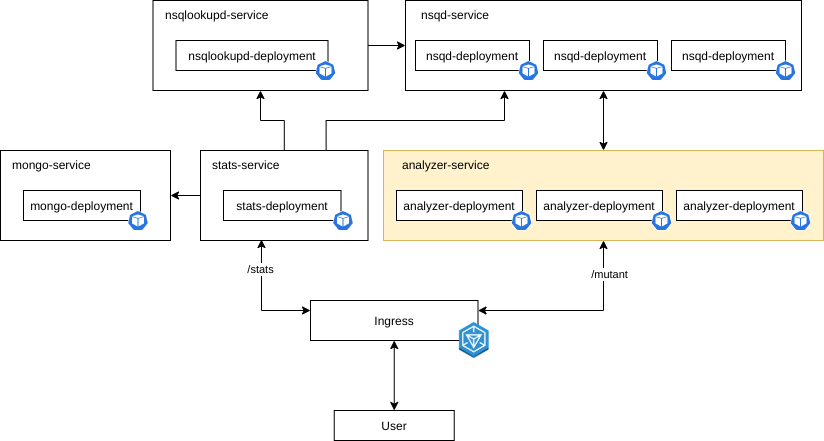

The diagram above was exported from draw.io. Its source (the exported page's mxGraphModel, read from the mxfile embedded in the PNG):
<mxGraphModel dx="2249" dy="693" grid="1" gridSize="10" guides="1" tooltips="1" connect="1" arrows="1" fold="1" page="1" pageScale="1" pageWidth="827" pageHeight="1169" math="0" shadow="0">
  <root>
    <mxCell id="0" />
    <mxCell id="1" parent="0" />
    <mxCell id="CIJbiPciv69W26gRns1o-66" style="edgeStyle=orthogonalEdgeStyle;rounded=0;orthogonalLoop=1;jettySize=auto;html=1;exitX=0.5;exitY=0;exitDx=0;exitDy=0;startArrow=classic;startFill=1;" edge="1" parent="1" source="CIJbiPciv69W26gRns1o-27" target="CIJbiPciv69W26gRns1o-25">
      <mxGeometry relative="1" as="geometry" />
    </mxCell>
    <mxCell id="CIJbiPciv69W26gRns1o-27" value="" style="rounded=0;whiteSpace=wrap;html=1;fillColor=#fff2cc;strokeColor=#d6b656;" vertex="1" parent="1">
      <mxGeometry x="353" y="240" width="440" height="90" as="geometry" />
    </mxCell>
    <mxCell id="CIJbiPciv69W26gRns1o-25" value="" style="rounded=0;whiteSpace=wrap;html=1;" vertex="1" parent="1">
      <mxGeometry x="375" y="90" width="396" height="90" as="geometry" />
    </mxCell>
    <mxCell id="CIJbiPciv69W26gRns1o-3" value="nsqd-deployment" style="rounded=0;whiteSpace=wrap;html=1;" vertex="1" parent="1">
      <mxGeometry x="385" y="130" width="114" height="30" as="geometry" />
    </mxCell>
    <mxCell id="CIJbiPciv69W26gRns1o-5" value="analyzer-deployment" style="rounded=0;whiteSpace=wrap;html=1;" vertex="1" parent="1">
      <mxGeometry x="366" y="280" width="126" height="30" as="geometry" />
    </mxCell>
    <mxCell id="CIJbiPciv69W26gRns1o-26" value="nsqd-service" style="text;html=1;strokeColor=none;fillColor=none;align=center;verticalAlign=middle;whiteSpace=wrap;rounded=0;" vertex="1" parent="1">
      <mxGeometry x="385" y="94" width="80" height="20" as="geometry" />
    </mxCell>
    <mxCell id="CIJbiPciv69W26gRns1o-28" value="analyzer-service" style="text;html=1;strokeColor=none;fillColor=none;align=left;verticalAlign=middle;whiteSpace=wrap;rounded=0;" vertex="1" parent="1">
      <mxGeometry x="370" y="244" width="100" height="20" as="geometry" />
    </mxCell>
    <mxCell id="CIJbiPciv69W26gRns1o-29" value="nsqd-deployment" style="rounded=0;whiteSpace=wrap;html=1;" vertex="1" parent="1">
      <mxGeometry x="513" y="130" width="114" height="30" as="geometry" />
    </mxCell>
    <mxCell id="CIJbiPciv69W26gRns1o-30" value="nsqd-deployment" style="rounded=0;whiteSpace=wrap;html=1;" vertex="1" parent="1">
      <mxGeometry x="641" y="130" width="114" height="30" as="geometry" />
    </mxCell>
    <mxCell id="CIJbiPciv69W26gRns1o-31" value="analyzer-deployment" style="rounded=0;whiteSpace=wrap;html=1;" vertex="1" parent="1">
      <mxGeometry x="506" y="280" width="126" height="30" as="geometry" />
    </mxCell>
    <mxCell id="CIJbiPciv69W26gRns1o-32" value="analyzer-deployment" style="rounded=0;whiteSpace=wrap;html=1;" vertex="1" parent="1">
      <mxGeometry x="646" y="280" width="126" height="30" as="geometry" />
    </mxCell>
    <mxCell id="CIJbiPciv69W26gRns1o-41" style="edgeStyle=orthogonalEdgeStyle;rounded=0;orthogonalLoop=1;jettySize=auto;html=1;entryX=0;entryY=0.5;entryDx=0;entryDy=0;" edge="1" parent="1" source="CIJbiPciv69W26gRns1o-36" target="CIJbiPciv69W26gRns1o-25">
      <mxGeometry relative="1" as="geometry" />
    </mxCell>
    <mxCell id="CIJbiPciv69W26gRns1o-36" value="" style="rounded=0;whiteSpace=wrap;html=1;" vertex="1" parent="1">
      <mxGeometry x="122.5" y="90" width="215" height="90" as="geometry" />
    </mxCell>
    <mxCell id="CIJbiPciv69W26gRns1o-37" value="nsqlookupd-service" style="text;html=1;strokeColor=none;fillColor=none;align=left;verticalAlign=middle;whiteSpace=wrap;rounded=0;" vertex="1" parent="1">
      <mxGeometry x="132.5" y="94" width="108" height="20" as="geometry" />
    </mxCell>
    <mxCell id="CIJbiPciv69W26gRns1o-38" value="nsqlookupd-deployment" style="rounded=0;whiteSpace=wrap;html=1;" vertex="1" parent="1">
      <mxGeometry x="145.5" y="130" width="152" height="30" as="geometry" />
    </mxCell>
    <mxCell id="CIJbiPciv69W26gRns1o-49" style="edgeStyle=orthogonalEdgeStyle;rounded=0;orthogonalLoop=1;jettySize=auto;html=1;entryX=0.5;entryY=1;entryDx=0;entryDy=0;" edge="1" parent="1" source="CIJbiPciv69W26gRns1o-42" target="CIJbiPciv69W26gRns1o-36">
      <mxGeometry relative="1" as="geometry" />
    </mxCell>
    <mxCell id="CIJbiPciv69W26gRns1o-50" style="edgeStyle=orthogonalEdgeStyle;rounded=0;orthogonalLoop=1;jettySize=auto;html=1;exitX=0.75;exitY=0;exitDx=0;exitDy=0;entryX=0.25;entryY=1;entryDx=0;entryDy=0;" edge="1" parent="1" source="CIJbiPciv69W26gRns1o-42" target="CIJbiPciv69W26gRns1o-25">
      <mxGeometry relative="1" as="geometry" />
    </mxCell>
    <mxCell id="CIJbiPciv69W26gRns1o-51" style="edgeStyle=orthogonalEdgeStyle;rounded=0;orthogonalLoop=1;jettySize=auto;html=1;exitX=0;exitY=0.5;exitDx=0;exitDy=0;entryX=1;entryY=0.5;entryDx=0;entryDy=0;" edge="1" parent="1" source="CIJbiPciv69W26gRns1o-42" target="CIJbiPciv69W26gRns1o-45">
      <mxGeometry relative="1" as="geometry" />
    </mxCell>
    <mxCell id="CIJbiPciv69W26gRns1o-42" value="" style="rounded=0;whiteSpace=wrap;html=1;" vertex="1" parent="1">
      <mxGeometry x="170" y="240" width="167.5" height="90" as="geometry" />
    </mxCell>
    <mxCell id="CIJbiPciv69W26gRns1o-43" value="stats-service" style="text;html=1;strokeColor=none;fillColor=none;align=left;verticalAlign=middle;whiteSpace=wrap;rounded=0;" vertex="1" parent="1">
      <mxGeometry x="180" y="244" width="108" height="20" as="geometry" />
    </mxCell>
    <mxCell id="CIJbiPciv69W26gRns1o-44" value="stats-deployment" style="rounded=0;whiteSpace=wrap;html=1;" vertex="1" parent="1">
      <mxGeometry x="193" y="280" width="117.5" height="30" as="geometry" />
    </mxCell>
    <mxCell id="CIJbiPciv69W26gRns1o-45" value="" style="rounded=0;whiteSpace=wrap;html=1;" vertex="1" parent="1">
      <mxGeometry x="-30" y="240" width="170" height="90" as="geometry" />
    </mxCell>
    <mxCell id="CIJbiPciv69W26gRns1o-46" value="mongo-service" style="text;html=1;strokeColor=none;fillColor=none;align=left;verticalAlign=middle;whiteSpace=wrap;rounded=0;" vertex="1" parent="1">
      <mxGeometry x="-20" y="244" width="108" height="20" as="geometry" />
    </mxCell>
    <mxCell id="CIJbiPciv69W26gRns1o-47" value="mongo-deployment" style="rounded=0;whiteSpace=wrap;html=1;" vertex="1" parent="1">
      <mxGeometry x="-7" y="280" width="117" height="30" as="geometry" />
    </mxCell>
    <mxCell id="CIJbiPciv69W26gRns1o-56" style="edgeStyle=orthogonalEdgeStyle;rounded=0;orthogonalLoop=1;jettySize=auto;html=1;exitX=1;exitY=0.25;exitDx=0;exitDy=0;entryX=0.5;entryY=1;entryDx=0;entryDy=0;startArrow=classic;startFill=1;" edge="1" parent="1" source="CIJbiPciv69W26gRns1o-52" target="CIJbiPciv69W26gRns1o-27">
      <mxGeometry relative="1" as="geometry" />
    </mxCell>
    <mxCell id="CIJbiPciv69W26gRns1o-59" value="/mutant" style="edgeLabel;html=1;align=center;verticalAlign=middle;resizable=0;points=[];" vertex="1" connectable="0" parent="CIJbiPciv69W26gRns1o-56">
      <mxGeometry x="0.669" y="-5" relative="1" as="geometry">
        <mxPoint y="1" as="offset" />
      </mxGeometry>
    </mxCell>
    <mxCell id="CIJbiPciv69W26gRns1o-57" style="edgeStyle=orthogonalEdgeStyle;rounded=0;orthogonalLoop=1;jettySize=auto;html=1;exitX=0;exitY=0.25;exitDx=0;exitDy=0;entryX=0.364;entryY=0.989;entryDx=0;entryDy=0;entryPerimeter=0;startArrow=classic;startFill=1;" edge="1" parent="1" source="CIJbiPciv69W26gRns1o-52" target="CIJbiPciv69W26gRns1o-42">
      <mxGeometry relative="1" as="geometry" />
    </mxCell>
    <mxCell id="CIJbiPciv69W26gRns1o-58" value="/stats" style="edgeLabel;html=1;align=center;verticalAlign=middle;resizable=0;points=[];" vertex="1" connectable="0" parent="CIJbiPciv69W26gRns1o-57">
      <mxGeometry x="0.5201" y="1" relative="1" as="geometry">
        <mxPoint as="offset" />
      </mxGeometry>
    </mxCell>
    <mxCell id="CIJbiPciv69W26gRns1o-52" value="Ingress" style="rounded=0;whiteSpace=wrap;html=1;" vertex="1" parent="1">
      <mxGeometry x="280" y="390" width="167.5" height="40" as="geometry" />
    </mxCell>
    <mxCell id="CIJbiPciv69W26gRns1o-53" value="" style="shape=image;html=1;verticalAlign=top;verticalLabelPosition=bottom;labelBackgroundColor=#ffffff;imageAspect=0;aspect=fixed;image=https://cdn1.iconfinder.com/data/icons/hex-ico/128/ingress.png" vertex="1" parent="1">
      <mxGeometry x="423.75" y="410" width="40" height="40" as="geometry" />
    </mxCell>
    <mxCell id="CIJbiPciv69W26gRns1o-61" style="edgeStyle=orthogonalEdgeStyle;rounded=0;orthogonalLoop=1;jettySize=auto;html=1;entryX=0.5;entryY=1;entryDx=0;entryDy=0;startArrow=classic;startFill=1;" edge="1" parent="1" source="CIJbiPciv69W26gRns1o-60" target="CIJbiPciv69W26gRns1o-52">
      <mxGeometry relative="1" as="geometry" />
    </mxCell>
    <mxCell id="CIJbiPciv69W26gRns1o-60" value="User" style="rounded=0;whiteSpace=wrap;html=1;" vertex="1" parent="1">
      <mxGeometry x="303.75" y="500" width="120" height="30" as="geometry" />
    </mxCell>
    <mxCell id="CIJbiPciv69W26gRns1o-62" value="" style="html=1;dashed=0;whitespace=wrap;fillColor=#2875E2;strokeColor=#ffffff;points=[[0.005,0.63,0],[0.1,0.2,0],[0.9,0.2,0],[0.5,0,0],[0.995,0.63,0],[0.72,0.99,0],[0.5,1,0],[0.28,0.99,0]];shape=mxgraph.kubernetes.icon;prIcon=pod" vertex="1" parent="1">
      <mxGeometry x="483" y="150" width="30" height="20" as="geometry" />
    </mxCell>
    <mxCell id="CIJbiPciv69W26gRns1o-63" value="" style="html=1;dashed=0;whitespace=wrap;fillColor=#2875E2;strokeColor=#ffffff;points=[[0.005,0.63,0],[0.1,0.2,0],[0.9,0.2,0],[0.5,0,0],[0.995,0.63,0],[0.72,0.99,0],[0.5,1,0],[0.28,0.99,0]];shape=mxgraph.kubernetes.icon;prIcon=pod" vertex="1" parent="1">
      <mxGeometry x="611" y="150" width="30" height="20" as="geometry" />
    </mxCell>
    <mxCell id="CIJbiPciv69W26gRns1o-64" value="" style="html=1;dashed=0;whitespace=wrap;fillColor=#2875E2;strokeColor=#ffffff;points=[[0.005,0.63,0],[0.1,0.2,0],[0.9,0.2,0],[0.5,0,0],[0.995,0.63,0],[0.72,0.99,0],[0.5,1,0],[0.28,0.99,0]];shape=mxgraph.kubernetes.icon;prIcon=pod" vertex="1" parent="1">
      <mxGeometry x="740" y="150" width="30" height="20" as="geometry" />
    </mxCell>
    <mxCell id="CIJbiPciv69W26gRns1o-65" value="" style="html=1;dashed=0;whitespace=wrap;fillColor=#2875E2;strokeColor=#ffffff;points=[[0.005,0.63,0],[0.1,0.2,0],[0.9,0.2,0],[0.5,0,0],[0.995,0.63,0],[0.72,0.99,0],[0.5,1,0],[0.28,0.99,0]];shape=mxgraph.kubernetes.icon;prIcon=pod" vertex="1" parent="1">
      <mxGeometry x="476" y="300" width="30" height="20" as="geometry" />
    </mxCell>
    <mxCell id="CIJbiPciv69W26gRns1o-67" value="" style="html=1;dashed=0;whitespace=wrap;fillColor=#2875E2;strokeColor=#ffffff;points=[[0.005,0.63,0],[0.1,0.2,0],[0.9,0.2,0],[0.5,0,0],[0.995,0.63,0],[0.72,0.99,0],[0.5,1,0],[0.28,0.99,0]];shape=mxgraph.kubernetes.icon;prIcon=pod" vertex="1" parent="1">
      <mxGeometry x="616" y="300" width="30" height="20" as="geometry" />
    </mxCell>
    <mxCell id="CIJbiPciv69W26gRns1o-68" value="" style="html=1;dashed=0;whitespace=wrap;fillColor=#2875E2;strokeColor=#ffffff;points=[[0.005,0.63,0],[0.1,0.2,0],[0.9,0.2,0],[0.5,0,0],[0.995,0.63,0],[0.72,0.99,0],[0.5,1,0],[0.28,0.99,0]];shape=mxgraph.kubernetes.icon;prIcon=pod" vertex="1" parent="1">
      <mxGeometry x="755" y="300" width="30" height="20" as="geometry" />
    </mxCell>
    <mxCell id="CIJbiPciv69W26gRns1o-69" value="" style="html=1;dashed=0;whitespace=wrap;fillColor=#2875E2;strokeColor=#ffffff;points=[[0.005,0.63,0],[0.1,0.2,0],[0.9,0.2,0],[0.5,0,0],[0.995,0.63,0],[0.72,0.99,0],[0.5,1,0],[0.28,0.99,0]];shape=mxgraph.kubernetes.icon;prIcon=pod" vertex="1" parent="1">
      <mxGeometry x="280" y="150" width="30" height="20" as="geometry" />
    </mxCell>
    <mxCell id="CIJbiPciv69W26gRns1o-70" value="" style="html=1;dashed=0;whitespace=wrap;fillColor=#2875E2;strokeColor=#ffffff;points=[[0.005,0.63,0],[0.1,0.2,0],[0.9,0.2,0],[0.5,0,0],[0.995,0.63,0],[0.72,0.99,0],[0.5,1,0],[0.28,0.99,0]];shape=mxgraph.kubernetes.icon;prIcon=pod" vertex="1" parent="1">
      <mxGeometry x="297.5" y="300" width="30" height="20" as="geometry" />
    </mxCell>
    <mxCell id="CIJbiPciv69W26gRns1o-71" value="" style="html=1;dashed=0;whitespace=wrap;fillColor=#2875E2;strokeColor=#ffffff;points=[[0.005,0.63,0],[0.1,0.2,0],[0.9,0.2,0],[0.5,0,0],[0.995,0.63,0],[0.72,0.99,0],[0.5,1,0],[0.28,0.99,0]];shape=mxgraph.kubernetes.icon;prIcon=pod" vertex="1" parent="1">
      <mxGeometry x="92.5" y="300" width="30" height="20" as="geometry" />
    </mxCell>
  </root>
</mxGraphModel>